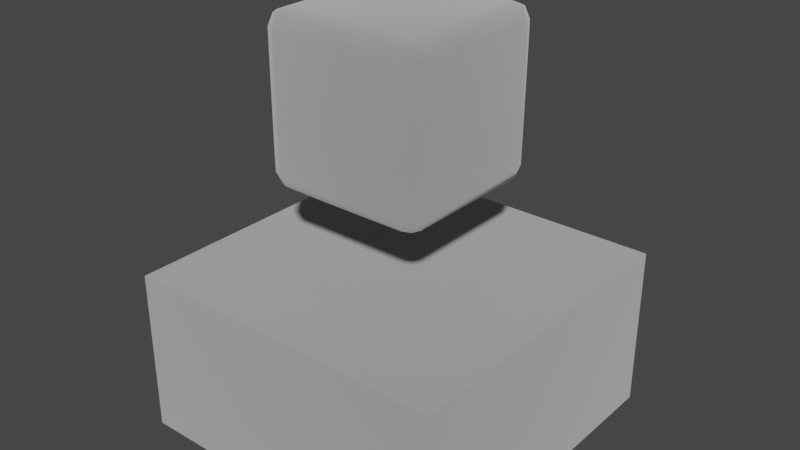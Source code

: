 # Source: void_geyser.blend  (saved by Blender 3.4.6; exported with 4.5.12 LTS)
import bpy
from mathutils import Matrix  # noqa: F401  (used for matrix-valued properties, if any)

bpy.ops.wm.read_factory_settings(use_empty=True)
scene = bpy.context.scene
scene.name = 'Scene'

# ---- collections
col_collection = bpy.data.collections.new('Collection'); scene.collection.children.link(col_collection)

# ---- materials (node trees are filled in below, after node groups)
mat_dummymtl_rsrc_world_dynamic_whitespace_void_geyser_meshnodes__v = bpy.data.materials.new('dummymtl-rsrc.world.dynamic.whitespace.void_geyser-MeshNodes["v')
mat_dummymtl_rsrc_world_dynamic_whitespace_void_geyser_meshnodes__v.use_backface_culling = True
mat_dummymtl_rsrc_world_dynamic_whitespace_void_geyser_meshnodes__v.use_transparent_shadow = False
mat_dummymtl_rsrc_world_dynamic_whitespace_void_geyser_meshnodes__i = bpy.data.materials.new('dummymtl-rsrc.world.dynamic.whitespace.void_geyser-MeshNodes["i')
mat_dummymtl_rsrc_world_dynamic_whitespace_void_geyser_meshnodes__i.use_backface_culling = True
mat_dummymtl_rsrc_world_dynamic_whitespace_void_geyser_meshnodes__i.use_transparent_shadow = False
mat_dummymtl_rsrc_world_dynamic_whitespace_void_geyser_meshnodes__n = bpy.data.materials.new('dummymtl-rsrc.world.dynamic.whitespace.void_geyser-MeshNodes["n')
mat_dummymtl_rsrc_world_dynamic_whitespace_void_geyser_meshnodes__n.use_backface_culling = True
mat_dummymtl_rsrc_world_dynamic_whitespace_void_geyser_meshnodes__n.use_transparent_shadow = False
mat_dummymtl_rsrc_world_dynamic_whitespace_void_geyser_meshnodes__o = bpy.data.materials.new('dummymtl-rsrc.world.dynamic.whitespace.void_geyser-MeshNodes["o')
mat_dummymtl_rsrc_world_dynamic_whitespace_void_geyser_meshnodes__o.use_backface_culling = True
mat_dummymtl_rsrc_world_dynamic_whitespace_void_geyser_meshnodes__o.use_transparent_shadow = False

# ---- material node trees
mat_dummymtl_rsrc_world_dynamic_whitespace_void_geyser_meshnodes__v.use_nodes = True; mat_dummymtl_rsrc_world_dynamic_whitespace_void_geyser_meshnodes__v.node_tree.nodes.clear()
_N = mat_dummymtl_rsrc_world_dynamic_whitespace_void_geyser_meshnodes__v.node_tree.nodes; _L = mat_dummymtl_rsrc_world_dynamic_whitespace_void_geyser_meshnodes__v.node_tree.links
n0 = _N.new('ShaderNodeBsdfPrincipled'); n0.name = 'Principled BSDF'; n0.location = (10, 300)
n0.distribution = 'GGX'
n0.subsurface_method = 'RANDOM_WALK_SKIN'
n0.inputs[0].default_value = (1.0, 1.0, 1.0, 1.0)
n0.inputs[1].default_value = 1.0
n0.inputs[2].default_value = 1.0
n0.inputs[27].default_value = (0.0, 0.0, 0.0, 1.0)
n0.inputs[28].default_value = 1.0
n1 = _N.new('ShaderNodeOutputMaterial'); n1.name = 'Material Output'; n1.location = (320, 270)
_L.new(n0.outputs[0], n1.inputs[0])
n1.is_active_output = True
mat_dummymtl_rsrc_world_dynamic_whitespace_void_geyser_meshnodes__i.use_nodes = True; mat_dummymtl_rsrc_world_dynamic_whitespace_void_geyser_meshnodes__i.node_tree.nodes.clear()
_N = mat_dummymtl_rsrc_world_dynamic_whitespace_void_geyser_meshnodes__i.node_tree.nodes; _L = mat_dummymtl_rsrc_world_dynamic_whitespace_void_geyser_meshnodes__i.node_tree.links
n0 = _N.new('ShaderNodeBsdfPrincipled'); n0.name = 'Principled BSDF'; n0.location = (10, 300)
n0.distribution = 'GGX'
n0.subsurface_method = 'RANDOM_WALK_SKIN'
n0.inputs[0].default_value = (1.0, 1.0, 1.0, 1.0)
n0.inputs[1].default_value = 1.0
n0.inputs[2].default_value = 1.0
n0.inputs[27].default_value = (0.0, 0.0, 0.0, 1.0)
n0.inputs[28].default_value = 1.0
n1 = _N.new('ShaderNodeOutputMaterial'); n1.name = 'Material Output'; n1.location = (320, 270)
_L.new(n0.outputs[0], n1.inputs[0])
n1.is_active_output = True
mat_dummymtl_rsrc_world_dynamic_whitespace_void_geyser_meshnodes__n.use_nodes = True; mat_dummymtl_rsrc_world_dynamic_whitespace_void_geyser_meshnodes__n.node_tree.nodes.clear()
_N = mat_dummymtl_rsrc_world_dynamic_whitespace_void_geyser_meshnodes__n.node_tree.nodes; _L = mat_dummymtl_rsrc_world_dynamic_whitespace_void_geyser_meshnodes__n.node_tree.links
n0 = _N.new('ShaderNodeBsdfPrincipled'); n0.name = 'Principled BSDF'; n0.location = (10, 300)
n0.distribution = 'GGX'
n0.subsurface_method = 'RANDOM_WALK_SKIN'
n0.inputs[0].default_value = (1.0, 1.0, 1.0, 1.0)
n0.inputs[1].default_value = 1.0
n0.inputs[2].default_value = 1.0
n0.inputs[27].default_value = (0.0, 0.0, 0.0, 1.0)
n0.inputs[28].default_value = 1.0
n1 = _N.new('ShaderNodeOutputMaterial'); n1.name = 'Material Output'; n1.location = (320, 270)
_L.new(n0.outputs[0], n1.inputs[0])
n1.is_active_output = True
mat_dummymtl_rsrc_world_dynamic_whitespace_void_geyser_meshnodes__o.use_nodes = True; mat_dummymtl_rsrc_world_dynamic_whitespace_void_geyser_meshnodes__o.node_tree.nodes.clear()
_N = mat_dummymtl_rsrc_world_dynamic_whitespace_void_geyser_meshnodes__o.node_tree.nodes; _L = mat_dummymtl_rsrc_world_dynamic_whitespace_void_geyser_meshnodes__o.node_tree.links
n0 = _N.new('ShaderNodeBsdfPrincipled'); n0.name = 'Principled BSDF'; n0.location = (10, 300)
n0.distribution = 'GGX'
n0.subsurface_method = 'RANDOM_WALK_SKIN'
n0.inputs[0].default_value = (1.0, 1.0, 1.0, 1.0)
n0.inputs[1].default_value = 1.0
n0.inputs[2].default_value = 1.0
n0.inputs[27].default_value = (0.0, 0.0, 0.0, 1.0)
n0.inputs[28].default_value = 1.0
n1 = _N.new('ShaderNodeOutputMaterial'); n1.name = 'Material Output'; n1.location = (320, 270)
_L.new(n0.outputs[0], n1.inputs[0])
n1.is_active_output = True

# ---- world
world_world = bpy.data.worlds.new('World'); scene.world = world_world
world_world.use_nodes = True; world_world.node_tree.nodes.clear()
_N = world_world.node_tree.nodes; _L = world_world.node_tree.links
n0 = _N.new('ShaderNodeOutputWorld'); n0.name = 'World Output'; n0.location = (300, 300)
n1 = _N.new('ShaderNodeBackground'); n1.name = 'Background'; n1.location = (10, 300)
n1.inputs[0].default_value = (0.05088, 0.05088, 0.05088, 1.0)
_L.new(n1.outputs[0], n0.inputs[0])
n0.is_active_output = True
world_world.color = (0.05088, 0.05088, 0.05088)
world_world.use_sun_shadow = False
world_world.sun_shadow_jitter_overblur = 0.0

# ---- meshes
me_rsrc_world_dynamic_whitespace_void_geyser_meshnodes__void_geyse = bpy.data.meshes.new('rsrc.world.dynamic.whitespace.void_geyser-MeshNodes["void_geyse')
me_rsrc_world_dynamic_whitespace_void_geyser_meshnodes__void_geyse.from_pydata([(-0.35, -0.05, -0.299), (-0.335, -0.086, -0.299), (-0.35, -0.05, 1.744e-08), (-0.335, -0.05, -0.335), (-0.335, -0.086, 1.744e-08), (-0.35, -0.05, 0.299), (-0.3245, -0.08606, -0.3245), (-0.299, -0.05, -0.35), (-0.299, -0.101, -0.299), (-0.299, -0.086, -0.335), (0.0, -0.086, -0.335), (0.0, -0.05, -0.35), (0.0, -0.101, -0.299), (0.299, -0.086, -0.335), (0.299, -0.05, -0.35), (0.335, -0.05, -0.335), (0.3245, -0.08606, -0.3245), (0.35, -0.05, -0.299), (0.335, -0.086, -0.299), (0.299, -0.101, -0.299), (0.335, -0.086, 2.022e-08), (0.35, -0.05, 2.022e-08), (0.335, -0.086, 0.299), (0.35, -0.05, 0.299), (0.335, -0.05, 0.335), (0.3245, -0.08606, 0.3245), (0.299, -0.05, 0.35), (0.299, -0.101, 0.299), (0.299, -0.086, 0.335), (0.0, -0.086, 0.335), (0.0, -0.05, 0.35), (0.0, -0.101, 0.299), (-0.299, -0.086, 0.335), (-0.299, -0.05, 0.35), (-0.335, -0.05, 0.335), (-0.3245, -0.08606, 0.3245), (-0.335, -0.086, 0.299), (-0.299, -0.101, 0.299), (-0.299, -0.101, 1.744e-08), (0.0, -0.101, 1.689e-08), (0.299, -0.101, 2.022e-08)], [], [(0, 1, 2), (1, 0, 3), (4, 2, 1), (2, 4, 5), (1, 3, 6), (6, 3, 7), (8, 1, 6), (1, 8, 4), (6, 7, 9), (8, 6, 9), (9, 7, 10), (11, 10, 7), (10, 12, 9), (8, 9, 12), (10, 11, 13), (10, 13, 12), (14, 13, 11), (13, 14, 15), (13, 15, 16), (16, 15, 17), (16, 17, 18), (19, 13, 16), (19, 16, 18), (19, 12, 13), (18, 17, 20), (18, 20, 19), (21, 20, 17), (20, 21, 22), (23, 22, 21), (22, 23, 24), (22, 24, 25), (25, 24, 26), (27, 22, 25), (22, 27, 20), (25, 26, 28), (27, 25, 28), (28, 26, 29), (30, 29, 26), (29, 31, 28), (27, 28, 31), (29, 30, 32), (29, 32, 31), (33, 32, 30), (32, 33, 34), (32, 34, 35), (35, 34, 5), (35, 5, 36), (36, 5, 4), (37, 35, 36), (36, 4, 37), (37, 32, 35), (37, 31, 32), (38, 37, 4), (38, 4, 8), (38, 8, 39), (38, 39, 37), (12, 39, 8), (31, 37, 39), (12, 19, 39), (31, 39, 27), (40, 39, 19), (40, 19, 20), (40, 20, 27), (40, 27, 39)])
me_rsrc_world_dynamic_whitespace_void_geyser_meshnodes__void_geyse.polygons.foreach_set('use_smooth', [True] * 64)
_uv = me_rsrc_world_dynamic_whitespace_void_geyser_meshnodes__void_geyse.uv_layers.new(name='UVMap')
_uv.uv.foreach_set('vector', [0.0005057, 0.07328, 0.02191, 0.07332, 0.0005057, 0.5, 0.02191, 0.07332, 0.0005057, 0.07328, 0.02191, 0.02191, 0.02191, 0.5, 0.0005057, 0.5, 0.02191, 0.07332, 0.0005057, 0.5, 0.02191, 0.5, 0.0004995, 0.9267, 0.02191, 0.07332, 0.02191, 0.02191, 0.03693, 0.03693, 0.03693, 0.03693, 0.02191, 0.02191, 0.07328, 0.0004995, 0.07329, 0.07329, 0.02191, 0.07332, 0.03693, 0.03693, 0.02191, 0.07332, 0.07329, 0.07329, 0.02191, 0.5, 0.03693, 0.03693, 0.07328, 0.0004995, 0.07331, 0.02191, 0.07329, 0.07329, 0.03693, 0.03693, 0.07331, 0.02191, 0.07331, 0.02191, 0.07328, 0.0004995, 0.5, 0.02191, 0.5, 0.0005057, 0.5, 0.02191, 0.07328, 0.0004995, 0.5, 0.02191, 0.5, 0.07329, 0.07331, 0.02191, 0.07329, 0.07329, 0.07331, 0.02191, 0.5, 0.07329, 0.5, 0.02191, 0.5, 0.0005057, 0.9267, 0.02191, 0.5, 0.02191, 0.9267, 0.02191, 0.5, 0.07329, 0.9267, 0.0005057, 0.9267, 0.02191, 0.5, 0.0005057, 0.9267, 0.02191, 0.9267, 0.0005057, 0.9781, 0.02191, 0.9267, 0.02191, 0.9781, 0.02191, 0.9631, 0.03693, 0.9631, 0.03693, 0.9781, 0.02191, 0.9995, 0.07328, 0.9631, 0.03693, 0.9995, 0.07328, 0.9781, 0.07332, 0.9267, 0.07329, 0.9267, 0.02191, 0.9631, 0.03693, 0.9267, 0.07329, 0.9631, 0.03693, 0.9781, 0.07332, 0.9267, 0.07329, 0.5, 0.07329, 0.9267, 0.02191, 0.9781, 0.07332, 0.9995, 0.07328, 0.9781, 0.5, 0.9781, 0.07332, 0.9781, 0.5, 0.9267, 0.07329, 0.9995, 0.5, 0.9781, 0.5, 0.9995, 0.07328, 0.9781, 0.5, 0.9995, 0.5, 0.9781, 0.9267, 0.9995, 0.9267, 0.9781, 0.9267, 0.9995, 0.5, 0.9781, 0.9267, 0.9995, 0.9267, 0.9781, 0.9781, 0.9781, 0.9267, 0.9781, 0.9781, 0.9631, 0.9631, 0.9631, 0.9631, 0.9781, 0.9781, 0.9267, 0.9995, 0.9267, 0.9267, 0.9781, 0.9267, 0.9631, 0.9631, 0.9781, 0.9267, 0.9267, 0.9267, 0.9781, 0.5, 0.9631, 0.9631, 0.9267, 0.9995, 0.9267, 0.9781, 0.9267, 0.9267, 0.9631, 0.9631, 0.9267, 0.9781, 0.9267, 0.9781, 0.9267, 0.9995, 0.5, 0.9781, 0.5, 0.9995, 0.5, 0.9781, 0.9267, 0.9995, 0.5, 0.9781, 0.5, 0.9267, 0.9267, 0.9781, 0.9267, 0.9267, 0.9267, 0.9781, 0.5, 0.9267, 0.5, 0.9781, 0.5, 0.9995, 0.07332, 0.9781, 0.5, 0.9781, 0.07332, 0.9781, 0.5, 0.9267, 0.07328, 0.9995, 0.07332, 0.9781, 0.5, 0.9995, 0.07332, 0.9781, 0.07328, 0.9995, 0.02191, 0.9781, 0.07332, 0.9781, 0.02191, 0.9781, 0.03693, 0.9631, 0.03693, 0.9631, 0.02191, 0.9781, 0.0004995, 0.9267, 0.03693, 0.9631, 0.0004995, 0.9267, 0.02191, 0.9267, 0.02191, 0.9267, 0.0004995, 0.9267, 0.02191, 0.5, 0.07329, 0.9267, 0.03693, 0.9631, 0.02191, 0.9267, 0.02191, 0.9267, 0.02191, 0.5, 0.07329, 0.9267, 0.07329, 0.9267, 0.07332, 0.9781, 0.03693, 0.9631, 0.07329, 0.9267, 0.5, 0.9267, 0.07332, 0.9781, 0.07329, 0.5, 0.07329, 0.9267, 0.02191, 0.5, 0.07329, 0.5, 0.02191, 0.5, 0.07329, 0.07329, 0.07329, 0.5, 0.07329, 0.07329, 0.5, 0.5, 0.07329, 0.5, 0.5, 0.5, 0.07329, 0.9267, 0.5, 0.07329, 0.5, 0.5, 0.07329, 0.07329, 0.5, 0.9267, 0.07329, 0.9267, 0.5, 0.5, 0.5, 0.07329, 0.9267, 0.07329, 0.5, 0.5, 0.5, 0.9267, 0.5, 0.5, 0.9267, 0.9267, 0.9267, 0.5, 0.5, 0.5, 0.9267, 0.07329, 0.9267, 0.5, 0.9267, 0.07329, 0.9781, 0.5, 0.9267, 0.5, 0.9781, 0.5, 0.9267, 0.9267, 0.9267, 0.5, 0.9267, 0.9267, 0.5, 0.5])
me_rsrc_world_dynamic_whitespace_void_geyser_meshnodes__void_geyse.materials.append(mat_dummymtl_rsrc_world_dynamic_whitespace_void_geyser_meshnodes__v)
me_rsrc_world_dynamic_whitespace_void_geyser_meshnodes__void_geyse.update()
me_rsrc_world_dynamic_whitespace_void_geyser_meshnodes__void_geyse.normals_split_custom_set([tuple(v) for v in zip(*[iter([-0.909, -0.3789, -0.1735, -0.7197, -0.6791, -0.1443, -0.9231, -0.3846, -5.944e-06, -0.7197, -0.6791, -0.1443, -0.909, -0.3789, -0.1735, -0.6539, -0.3823, -0.6529, -0.7071, -0.7071, -2.928e-06, -0.9231, -0.3846, -5.944e-06, -0.7197, -0.6791, -0.1443, -0.9231, -0.3846, -5.944e-06, -0.7071, -0.7071, -2.928e-06, -0.9094, -0.3782, 0.1729, -0.7197, -0.6791, -0.1443, -0.6539, -0.3823, -0.6529, -0.5299, -0.6629, -0.5289, -0.5299, -0.6629, -0.5289, -0.6539, -0.3823, -0.6529, -0.1729, -0.3782, -0.9094, -0.1663, -0.9719, -0.1663, -0.7197, -0.6791, -0.1443, -0.5299, -0.6629, -0.5289, -0.7197, -0.6791, -0.1443, -0.1663, -0.9719, -0.1663, -0.7071, -0.7071, -2.928e-06, -0.5299, -0.6629, -0.5289, -0.1729, -0.3782, -0.9094, -0.1435, -0.6796, -0.7194, -0.1663, -0.9719, -0.1663, -0.5299, -0.6629, -0.5289, -0.1435, -0.6796, -0.7194, -0.1435, -0.6796, -0.7194, -0.1729, -0.3782, -0.9094, 2.971e-06, -0.7071, -0.7071, 6.003e-06, -0.3846, -0.9231, 2.971e-06, -0.7071, -0.7071, -0.1729, -0.3782, -0.9094, 2.971e-06, -0.7071, -0.7071, 0.0, -0.9806, -0.1961, -0.1435, -0.6796, -0.7194, -0.1663, -0.9719, -0.1663, -0.1435, -0.6796, -0.7194, 0.0, -0.9806, -0.1961, 2.971e-06, -0.7071, -0.7071, 6.003e-06, -0.3846, -0.9231, 0.1443, -0.6791, -0.7197, 2.971e-06, -0.7071, -0.7071, 0.1443, -0.6791, -0.7197, 0.0, -0.9806, -0.1961, 0.1735, -0.3789, -0.909, 0.1443, -0.6791, -0.7197, 6.003e-06, -0.3846, -0.9231, 0.1443, -0.6791, -0.7197, 0.1735, -0.3789, -0.909, 0.6529, -0.3823, -0.6539, 0.1443, -0.6791, -0.7197, 0.6529, -0.3823, -0.6539, 0.5289, -0.6629, -0.5299, 0.5289, -0.6629, -0.5299, 0.6529, -0.3823, -0.6539, 0.9094, -0.3782, -0.1729, 0.5289, -0.6629, -0.5299, 0.9094, -0.3782, -0.1729, 0.7194, -0.6796, -0.1435, 0.1663, -0.9719, -0.1663, 0.1443, -0.6791, -0.7197, 0.5289, -0.6629, -0.5299, 0.1663, -0.9719, -0.1663, 0.5289, -0.6629, -0.5299, 0.7194, -0.6796, -0.1435, 0.1663, -0.9719, -0.1663, 0.0, -0.9806, -0.1961, 0.1443, -0.6791, -0.7197, 0.7194, -0.6796, -0.1435, 0.9094, -0.3782, -0.1729, 0.7071, -0.7071, 3.892e-06, 0.7194, -0.6796, -0.1435, 0.7071, -0.7071, 3.892e-06, 0.1663, -0.9719, -0.1663, 0.9231, -0.3846, 7.8e-06, 0.7071, -0.7071, 3.892e-06, 0.9094, -0.3782, -0.1729, 0.7071, -0.7071, 3.892e-06, 0.9231, -0.3846, 7.8e-06, 0.7197, -0.6791, 0.1443, 0.909, -0.3789, 0.1735, 0.7197, -0.6791, 0.1443, 0.9231, -0.3846, 7.8e-06, 0.7197, -0.6791, 0.1443, 0.909, -0.3789, 0.1735, 0.6539, -0.3823, 0.6529, 0.7197, -0.6791, 0.1443, 0.6539, -0.3823, 0.6529, 0.5299, -0.6629, 0.5289, 0.5299, -0.6629, 0.5289, 0.6539, -0.3823, 0.6529, 0.1729, -0.3782, 0.9094, 0.1663, -0.9719, 0.1663, 0.7197, -0.6791, 0.1443, 0.5299, -0.6629, 0.5289, 0.7197, -0.6791, 0.1443, 0.1663, -0.9719, 0.1663, 0.7071, -0.7071, 3.892e-06, 0.5299, -0.6629, 0.5289, 0.1729, -0.3782, 0.9094, 0.1435, -0.6796, 0.7194, 0.1663, -0.9719, 0.1663, 0.5299, -0.6629, 0.5289, 0.1435, -0.6796, 0.7194, 0.1435, -0.6796, 0.7194, 0.1729, -0.3782, 0.9094, -3.764e-06, -0.7071, 0.7071, -7.587e-06, -0.3846, 0.9231, -3.764e-06, -0.7071, 0.7071, 0.1729, -0.3782, 0.9094, -3.764e-06, -0.7071, 0.7071, 0.0, -0.9806, 0.1961, 0.1435, -0.6796, 0.7194, 0.1663, -0.9719, 0.1663, 0.1435, -0.6796, 0.7194, 0.0, -0.9806, 0.1961, -3.764e-06, -0.7071, 0.7071, -7.587e-06, -0.3846, 0.9231, -0.1443, -0.6791, 0.7197, -3.764e-06, -0.7071, 0.7071, -0.1443, -0.6791, 0.7197, 0.0, -0.9806, 0.1961, -0.1735, -0.3789, 0.909, -0.1443, -0.6791, 0.7197, -7.587e-06, -0.3846, 0.9231, -0.1443, -0.6791, 0.7197, -0.1735, -0.3789, 0.909, -0.6529, -0.3823, 0.6539, -0.1443, -0.6791, 0.7197, -0.6529, -0.3823, 0.6539, -0.5289, -0.6629, 0.5299, -0.5289, -0.6629, 0.5299, -0.6529, -0.3823, 0.6539, -0.9094, -0.3782, 0.1729, -0.5289, -0.6629, 0.5299, -0.9094, -0.3782, 0.1729, -0.7194, -0.6796, 0.1435, -0.7194, -0.6796, 0.1435, -0.9094, -0.3782, 0.1729, -0.7071, -0.7071, -2.928e-06, -0.1663, -0.9719, 0.1663, -0.5289, -0.6629, 0.5299, -0.7194, -0.6796, 0.1435, -0.7194, -0.6796, 0.1435, -0.7071, -0.7071, -2.928e-06, -0.1663, -0.9719, 0.1663, -0.1663, -0.9719, 0.1663, -0.1443, -0.6791, 0.7197, -0.5289, -0.6629, 0.5299, -0.1663, -0.9719, 0.1663, 0.0, -0.9806, 0.1961, -0.1443, -0.6791, 0.7197, -0.1961, -0.9806, 0.0, -0.1663, -0.9719, 0.1663, -0.7071, -0.7071, -2.928e-06, -0.1961, -0.9806, 0.0, -0.7071, -0.7071, -2.928e-06, -0.1663, -0.9719, -0.1663, -0.1961, -0.9806, 0.0, -0.1663, -0.9719, -0.1663, 0.0, -1.0, 0.0, -0.1961, -0.9806, 0.0, 0.0, -1.0, 0.0, -0.1663, -0.9719, 0.1663, 0.0, -0.9806, -0.1961, 0.0, -1.0, 0.0, -0.1663, -0.9719, -0.1663, 0.0, -0.9806, 0.1961, -0.1663, -0.9719, 0.1663, 0.0, -1.0, 0.0, 0.0, -0.9806, -0.1961, 0.1663, -0.9719, -0.1663, 0.0, -1.0, 0.0, 0.0, -0.9806, 0.1961, 0.0, -1.0, 0.0, 0.1663, -0.9719, 0.1663, 0.1961, -0.9806, 0.0, 0.0, -1.0, 0.0, 0.1663, -0.9719, -0.1663, 0.1961, -0.9806, 0.0, 0.1663, -0.9719, -0.1663, 0.7071, -0.7071, 3.892e-06, 0.1961, -0.9806, 0.0, 0.7071, -0.7071, 3.892e-06, 0.1663, -0.9719, 0.1663, 0.1961, -0.9806, 0.0, 0.1663, -0.9719, 0.1663, 0.0, -1.0, 0.0])] * 3)])
me_rsrc_world_dynamic_whitespace_void_geyser_meshnodes__innercube = bpy.data.meshes.new('rsrc.world.dynamic.whitespace.void_geyser-MeshNodes["innerCube"')
me_rsrc_world_dynamic_whitespace_void_geyser_meshnodes__innercube.from_pydata([(-0.09951, 0.125, 0.09951), (0.09951, 0.125, -0.09951), (-0.1175, 0.1175, 0.0995), (0.09951, 0.125, 0.09951), (0.1175, 0.1175, -0.0995), (-0.0995, 0.1175, 0.1175), (-0.1123, 0.1175, 0.1123), (-0.09952, 0.0995, 0.125), (0.0995, 0.1175, 0.1175), (-0.1175, 0.0995, 0.1175), (-0.09951, -0.0995, 0.125), (-0.1175, -0.0995, 0.1175), (-0.125, 0.0995, 0.09952), (-0.125, -0.0995, 0.09951), (-0.0995, -0.1175, 0.1175), (-0.1123, -0.1175, 0.1123), (-0.09951, -0.125, 0.09951), (-0.1175, -0.1175, 0.0995), (-0.09951, -0.125, -0.09951), (-0.1175, -0.1175, -0.0995), (-0.1123, -0.1175, -0.1123), (-0.1175, -0.0995, -0.1175), (-0.0995, -0.1175, -0.1175), (-0.09951, -0.0995, -0.125), (0.0995, -0.1175, -0.1175), (0.09951, -0.0995, -0.125), (0.1175, -0.0995, -0.1175), (0.09952, 0.0995, -0.125), (0.1175, 0.0995, -0.1175), (0.125, 0.0995, -0.09952), (0.1123, 0.1175, -0.1123), (0.0995, 0.1175, -0.1175), (-0.09951, 0.125, -0.09951), (-0.0995, 0.1175, -0.1175), (-0.1123, 0.1175, -0.1123), (-0.1175, 0.1175, -0.0995), (-0.125, 0.0995, -0.09952), (-0.125, -0.0995, -0.09951), (-0.1175, 0.0995, -0.1175), (-0.09952, 0.0995, -0.125), (0.09951, -0.0995, 0.125), (0.09952, 0.0995, 0.125), (0.0995, -0.1175, 0.1175), (0.1175, 0.0995, 0.1175), (0.09951, -0.125, 0.09951), (0.09951, -0.125, -0.09951), (0.1123, -0.1175, -0.1123), (0.1175, -0.1175, -0.0995), (0.125, -0.0995, -0.09951), (0.1175, -0.1175, 0.0995), (0.125, 0.0995, 0.09952), (0.1175, 0.1175, 0.0995), (0.1123, 0.1175, 0.1123), (0.125, -0.0995, 0.09951), (0.1175, -0.0995, 0.1175), (0.1123, -0.1175, 0.1123)], [], [(0, 1, 32), (0, 32, 2), (3, 1, 0), (1, 3, 4), (0, 5, 3), (0, 6, 5), (0, 2, 6), (6, 7, 5), (8, 3, 5), (5, 7, 8), (6, 9, 7), (2, 9, 6), (7, 9, 10), (11, 10, 9), (9, 12, 11), (2, 12, 9), (13, 11, 12), (14, 10, 11), (15, 11, 13), (14, 11, 15), (16, 14, 15), (16, 15, 17), (15, 13, 17), (16, 17, 18), (17, 13, 19), (19, 18, 17), (18, 19, 20), (19, 21, 20), (18, 20, 22), (20, 23, 22), (20, 21, 23), (22, 23, 24), (22, 24, 18), (25, 24, 23), (24, 25, 26), (25, 23, 27), (26, 25, 28), (27, 28, 25), (28, 29, 26), (30, 28, 27), (4, 29, 28), (4, 28, 30), (1, 4, 30), (1, 30, 31), (30, 27, 31), (1, 31, 32), (33, 32, 31), (31, 27, 33), (32, 33, 34), (32, 34, 35), (35, 2, 32), (35, 36, 2), (34, 36, 35), (12, 2, 36), (12, 36, 13), (37, 13, 36), (37, 19, 13), (19, 37, 21), (36, 38, 37), (21, 37, 38), (34, 38, 36), (33, 38, 34), (38, 39, 21), (33, 39, 38), (23, 21, 39), (39, 27, 23), (39, 33, 27), (10, 40, 7), (10, 14, 40), (41, 7, 40), (41, 8, 7), (42, 40, 14), (8, 41, 43), (42, 14, 44), (16, 44, 14), (44, 16, 18), (45, 44, 18), (45, 18, 24), (45, 24, 46), (24, 26, 46), (45, 46, 47), (45, 47, 44), (46, 26, 48), (46, 48, 47), (48, 26, 29), (47, 48, 49), (49, 44, 47), (29, 50, 48), (29, 4, 50), (51, 50, 4), (51, 4, 3), (3, 52, 51), (52, 50, 51), (3, 8, 52), (8, 43, 52), (52, 43, 50), (50, 43, 53), (53, 48, 50), (53, 49, 48), (54, 53, 43), (49, 53, 54), (43, 41, 54), (40, 54, 41), (55, 54, 40), (55, 40, 42), (44, 55, 42), (49, 54, 55), (44, 49, 55)])
me_rsrc_world_dynamic_whitespace_void_geyser_meshnodes__innercube.polygons.foreach_set('use_smooth', [True] * 108)
_uv = me_rsrc_world_dynamic_whitespace_void_geyser_meshnodes__innercube.uv_layers.new(name='UVMap')
_uv.uv.foreach_set('vector', [0.2415, 0.2415, -0.2415, 0.7585, -0.2415, 0.2415, 0.2415, 0.2415, -0.2415, 0.2415, 0.2714, 0.23, 0.2415, 0.7585, -0.2415, 0.7585, 0.2415, 0.2415, -0.2415, 0.7585, 0.2415, 0.7585, 0.7286, 0.77, 0.2415, 0.2415, 0.23, 0.2714, 0.2415, 0.7585, 0.2415, 0.2415, 0.2515, 0.2515, 0.23, 0.2714, 0.2415, 0.2415, 0.2714, 0.23, 0.2515, 0.2515, 0.2515, 0.2515, 0.2351, 0.2891, 0.23, 0.2714, 0.23, 0.7286, 0.2415, 0.7585, 0.23, 0.2714, 0.23, 0.2714, 0.2351, 0.2891, 0.23, 0.7286, 0.2515, 0.2515, 0.2625, 0.2625, 0.2351, 0.2891, 0.2714, 0.23, 0.2625, 0.2625, 0.2515, 0.2515, 0.2351, 0.2891, 0.2625, 0.2625, 0.3738, 0.3995, 0.3839, 0.3839, 0.3738, 0.3995, 0.2625, 0.2625, 0.2625, 0.2625, 0.2891, 0.2351, 0.3839, 0.3839, 0.2714, 0.23, 0.2891, 0.2351, 0.2625, 0.2625, 0.3995, 0.3738, 0.3839, 0.3839, 0.2891, 0.2351, 0.3884, 0.4055, 0.3738, 0.3995, 0.3839, 0.3839, 0.3949, 0.3949, 0.3839, 0.3839, 0.3995, 0.3738, 0.3884, 0.4055, 0.3839, 0.3839, 0.3949, 0.3949, 0.405, 0.405, 0.3884, 0.4055, 0.3949, 0.3949, 0.405, 0.405, 0.3949, 0.3949, 0.4055, 0.3884, 0.3949, 0.3949, 0.3995, 0.3738, 0.4055, 0.3884, 0.405, 0.405, 0.4055, 0.3884, 0.595, 0.405, 0.4055, 0.3884, 0.3995, 0.3738, 0.5945, 0.3884, 0.5945, 0.3884, 0.595, 0.405, 0.4055, 0.3884, 0.595, 0.405, 0.5945, 0.3884, 0.6051, 0.3949, 0.5945, 0.3884, 0.6161, 0.3839, 0.6051, 0.3949, 0.595, 0.405, 0.6051, 0.3949, 0.6116, 0.4055, 0.6051, 0.3949, 0.6262, 0.3995, 0.6116, 0.4055, 0.6051, 0.3949, 0.6161, 0.3839, 0.6262, 0.3995, 0.6116, 0.4055, 0.6262, 0.3995, 0.6116, 0.5945, 0.6116, 0.4055, 0.6116, 0.5945, 0.595, 0.405, 0.6262, 0.6005, 0.6116, 0.5945, 0.6262, 0.3995, 0.6116, 0.5945, 0.6262, 0.6005, 0.6161, 0.6161, 0.6262, 0.6005, 0.6262, 0.3995, 0.7649, 0.7109, 0.6161, 0.6161, 0.6262, 0.6005, 0.7375, 0.7375, 0.7649, 0.7109, 0.7375, 0.7375, 0.6262, 0.6005, 0.7375, 0.7375, 0.7109, 0.7649, 0.6161, 0.6161, 0.7485, 0.7485, 0.7375, 0.7375, 0.7649, 0.7109, 0.7286, 0.77, 0.7109, 0.7649, 0.7375, 0.7375, 0.7286, 0.77, 0.7375, 0.7375, 0.7485, 0.7485, 0.7585, 0.7585, 0.7286, 0.77, 0.7485, 0.7485, 0.7585, 0.7585, 0.7485, 0.7485, 0.77, 0.7286, 0.7485, 0.7485, 0.7649, 0.7109, 0.77, 0.7286, 0.7585, 0.7585, 0.77, 0.7286, 0.7585, 0.2415, 0.77, 0.2714, 0.7585, 0.2415, 0.77, 0.7286, 0.77, 0.7286, 0.7649, 0.7109, 0.77, 0.2714, 0.7585, 0.2415, 0.77, 0.2714, 0.7485, 0.2515, 0.7585, 0.2415, 0.7485, 0.2515, 0.7286, 0.23, 0.7286, 0.23, 0.2714, 0.23, 0.7585, 0.2415, 0.7286, 0.23, 0.7109, 0.2351, 0.2714, 0.23, 0.7485, 0.2515, 0.7109, 0.2351, 0.7286, 0.23, 0.2891, 0.2351, 0.2714, 0.23, 0.7109, 0.2351, 0.2891, 0.2351, 0.7109, 0.2351, 0.3995, 0.3738, 0.6005, 0.3738, 0.3995, 0.3738, 0.7109, 0.2351, 0.6005, 0.3738, 0.5945, 0.3884, 0.3995, 0.3738, 0.5945, 0.3884, 0.6005, 0.3738, 0.6161, 0.3839, 0.7109, 0.2351, 0.7375, 0.2625, 0.6005, 0.3738, 0.6161, 0.3839, 0.6005, 0.3738, 0.7375, 0.2625, 0.7485, 0.2515, 0.7375, 0.2625, 0.7109, 0.2351, 0.77, 0.2714, 0.7375, 0.2625, 0.7485, 0.2515, 0.7375, 0.2625, 0.7649, 0.2891, 0.6161, 0.3839, 0.77, 0.2714, 0.7649, 0.2891, 0.7375, 0.2625, 0.6262, 0.3995, 0.6161, 0.3839, 0.7649, 0.2891, 0.7649, 0.2891, 0.7649, 0.7109, 0.6262, 0.3995, 0.7649, 0.2891, 0.77, 0.2714, 0.7649, 0.7109, 0.3738, 0.3995, 0.3738, 0.6005, 0.2351, 0.2891, 0.3738, 0.3995, 0.3884, 0.4055, 0.3738, 0.6005, 0.2351, 0.7109, 0.2351, 0.2891, 0.3738, 0.6005, 0.2351, 0.7109, 0.23, 0.7286, 0.2351, 0.2891, 0.3884, 0.5945, 0.3738, 0.6005, 0.3884, 0.4055, 0.23, 0.7286, 0.2351, 0.7109, 0.2625, 0.7375, 0.3884, 0.5945, 0.3884, 0.4055, 0.405, 0.595, 0.405, 0.405, 0.405, 0.595, 0.3884, 0.4055, 0.405, 0.595, 0.405, 0.405, 0.595, 0.405, 0.595, 0.595, 0.405, 0.595, 0.595, 0.405, 0.595, 0.595, 0.595, 0.405, 0.6116, 0.5945, 0.595, 0.595, 0.6116, 0.5945, 0.6051, 0.6051, 0.6116, 0.5945, 0.6161, 0.6161, 0.6051, 0.6051, 0.595, 0.595, 0.6051, 0.6051, 0.5945, 0.6116, 0.595, 0.595, 0.5945, 0.6116, 0.405, 0.595, 0.6051, 0.6051, 0.6161, 0.6161, 0.6005, 0.6262, 0.6051, 0.6051, 0.6005, 0.6262, 0.5945, 0.6116, 0.6005, 0.6262, 0.6161, 0.6161, 0.7109, 0.7649, 0.5945, 0.6116, 0.6005, 0.6262, 0.4055, 0.6116, 0.4055, 0.6116, 0.405, 0.595, 0.5945, 0.6116, 0.7109, 0.7649, 0.2891, 0.7649, 0.6005, 0.6262, 0.7109, 0.7649, 0.7286, 0.77, 0.2891, 0.7649, 0.2714, 0.77, 0.2891, 0.7649, 0.7286, 0.77, 0.2714, 0.77, 0.7286, 0.77, 0.2415, 0.7585, 0.2415, 0.7585, 0.2515, 0.7485, 0.2714, 0.77, 0.2515, 0.7485, 0.2891, 0.7649, 0.2714, 0.77, 0.2415, 0.7585, 0.23, 0.7286, 0.2515, 0.7485, 0.23, 0.7286, 0.2625, 0.7375, 0.2515, 0.7485, 0.2515, 0.7485, 0.2625, 0.7375, 0.2891, 0.7649, 0.2891, 0.7649, 0.2625, 0.7375, 0.3995, 0.6262, 0.3995, 0.6262, 0.6005, 0.6262, 0.2891, 0.7649, 0.3995, 0.6262, 0.4055, 0.6116, 0.6005, 0.6262, 0.3839, 0.6161, 0.3995, 0.6262, 0.2625, 0.7375, 0.4055, 0.6116, 0.3995, 0.6262, 0.3839, 0.6161, 0.2625, 0.7375, 0.2351, 0.7109, 0.3839, 0.6161, 0.3738, 0.6005, 0.3839, 0.6161, 0.2351, 0.7109, 0.3949, 0.6051, 0.3839, 0.6161, 0.3738, 0.6005, 0.3949, 0.6051, 0.3738, 0.6005, 0.3884, 0.5945, 0.405, 0.595, 0.3949, 0.6051, 0.3884, 0.5945, 0.4055, 0.6116, 0.3839, 0.6161, 0.3949, 0.6051, 0.405, 0.595, 0.4055, 0.6116, 0.3949, 0.6051])
me_rsrc_world_dynamic_whitespace_void_geyser_meshnodes__innercube.materials.append(mat_dummymtl_rsrc_world_dynamic_whitespace_void_geyser_meshnodes__i)
me_rsrc_world_dynamic_whitespace_void_geyser_meshnodes__innercube.update()
me_rsrc_world_dynamic_whitespace_void_geyser_meshnodes__innercube.normals_split_custom_set([tuple(v) for v in zip(*[iter([-0.1663, 0.9719, 0.1663, 0.1663, 0.9719, -0.1663, -0.1663, 0.9719, -0.1663, -0.1663, 0.9719, 0.1663, -0.1663, 0.9719, -0.1663, -0.7196, 0.6792, 0.1442, 0.1663, 0.9719, 0.1663, 0.1663, 0.9719, -0.1663, -0.1663, 0.9719, 0.1663, 0.1663, 0.9719, -0.1663, 0.1663, 0.9719, 0.1663, 0.7196, 0.6792, -0.1442, -0.1663, 0.9719, 0.1663, -0.1435, 0.6797, 0.7193, 0.1663, 0.9719, 0.1663, -0.1663, 0.9719, 0.1663, -0.5298, 0.6631, 0.5288, -0.1435, 0.6797, 0.7193, -0.1663, 0.9719, 0.1663, -0.7196, 0.6792, 0.1442, -0.5298, 0.6631, 0.5288, -0.5298, 0.6631, 0.5288, -0.1883, 0.1884, 0.9639, -0.1435, 0.6797, 0.7193, 0.1442, 0.6792, 0.7196, 0.1663, 0.9719, 0.1663, -0.1435, 0.6797, 0.7193, -0.1435, 0.6797, 0.7193, -0.1883, 0.1884, 0.9639, 0.1442, 0.6792, 0.7196, -0.5298, 0.6631, 0.5288, -0.695, 0.1865, 0.6944, -0.1883, 0.1884, 0.9639, -0.7196, 0.6792, 0.1442, -0.695, 0.1865, 0.6944, -0.5298, 0.6631, 0.5288, -0.1883, 0.1884, 0.9639, -0.695, 0.1865, 0.6944, -0.1886, -0.1887, 0.9638, -0.6944, -0.1864, 0.695, -0.1886, -0.1887, 0.9638, -0.695, 0.1865, 0.6944, -0.695, 0.1865, 0.6944, -0.9637, 0.1888, 0.1887, -0.6944, -0.1864, 0.695, -0.7196, 0.6792, 0.1442, -0.9637, 0.1888, 0.1887, -0.695, 0.1865, 0.6944, -0.9639, -0.1883, 0.1884, -0.6944, -0.1864, 0.695, -0.9637, 0.1888, 0.1887, -0.1443, -0.6791, 0.7197, -0.1886, -0.1887, 0.9638, -0.6944, -0.1864, 0.695, -0.5289, -0.6629, 0.5299, -0.6944, -0.1864, 0.695, -0.9639, -0.1883, 0.1884, -0.1443, -0.6791, 0.7197, -0.6944, -0.1864, 0.695, -0.5289, -0.6629, 0.5299, -0.1663, -0.9719, 0.1663, -0.1443, -0.6791, 0.7197, -0.5289, -0.6629, 0.5299, -0.1663, -0.9719, 0.1663, -0.5289, -0.6629, 0.5299, -0.7194, -0.6796, 0.1435, -0.5289, -0.6629, 0.5299, -0.9639, -0.1883, 0.1884, -0.7194, -0.6796, 0.1435, -0.1663, -0.9719, 0.1663, -0.7194, -0.6796, 0.1435, -0.1663, -0.9719, -0.1663, -0.7194, -0.6796, 0.1435, -0.9639, -0.1883, 0.1884, -0.7197, -0.6791, -0.1443, -0.7197, -0.6791, -0.1443, -0.1663, -0.9719, -0.1663, -0.7194, -0.6796, 0.1435, -0.1663, -0.9719, -0.1663, -0.7197, -0.6791, -0.1443, -0.5299, -0.6629, -0.5289, -0.7197, -0.6791, -0.1443, -0.695, -0.1864, -0.6944, -0.5299, -0.6629, -0.5289, -0.1663, -0.9719, -0.1663, -0.5299, -0.6629, -0.5289, -0.1435, -0.6796, -0.7194, -0.5299, -0.6629, -0.5289, -0.1884, -0.1883, -0.9639, -0.1435, -0.6796, -0.7194, -0.5299, -0.6629, -0.5289, -0.695, -0.1864, -0.6944, -0.1884, -0.1883, -0.9639, -0.1435, -0.6796, -0.7194, -0.1884, -0.1883, -0.9639, 0.1443, -0.6791, -0.7197, -0.1435, -0.6796, -0.7194, 0.1443, -0.6791, -0.7197, -0.1663, -0.9719, -0.1663, 0.1886, -0.1887, -0.9638, 0.1443, -0.6791, -0.7197, -0.1884, -0.1883, -0.9639, 0.1443, -0.6791, -0.7197, 0.1886, -0.1887, -0.9638, 0.6944, -0.1864, -0.695, 0.1886, -0.1887, -0.9638, -0.1884, -0.1883, -0.9639, 0.1883, 0.1884, -0.9639, 0.6944, -0.1864, -0.695, 0.1886, -0.1887, -0.9638, 0.695, 0.1865, -0.6944, 0.1883, 0.1884, -0.9639, 0.695, 0.1865, -0.6944, 0.1886, -0.1887, -0.9638, 0.695, 0.1865, -0.6944, 0.9637, 0.1888, -0.1887, 0.6944, -0.1864, -0.695, 0.5298, 0.663, -0.5288, 0.695, 0.1865, -0.6944, 0.1883, 0.1884, -0.9639, 0.7196, 0.6792, -0.1442, 0.9637, 0.1888, -0.1887, 0.695, 0.1865, -0.6944, 0.7196, 0.6792, -0.1442, 0.695, 0.1865, -0.6944, 0.5298, 0.663, -0.5288, 0.1663, 0.9719, -0.1663, 0.7196, 0.6792, -0.1442, 0.5298, 0.663, -0.5288, 0.1663, 0.9719, -0.1663, 0.5298, 0.663, -0.5288, 0.1435, 0.6797, -0.7193, 0.5298, 0.663, -0.5288, 0.1883, 0.1884, -0.9639, 0.1435, 0.6797, -0.7193, 0.1663, 0.9719, -0.1663, 0.1435, 0.6797, -0.7193, -0.1663, 0.9719, -0.1663, -0.1442, 0.6792, -0.7196, -0.1663, 0.9719, -0.1663, 0.1435, 0.6797, -0.7193, 0.1435, 0.6797, -0.7193, 0.1883, 0.1884, -0.9639, -0.1442, 0.6792, -0.7196, -0.1663, 0.9719, -0.1663, -0.1442, 0.6792, -0.7196, -0.5288, 0.6631, -0.5298, -0.1663, 0.9719, -0.1663, -0.5288, 0.6631, -0.5298, -0.7193, 0.6797, -0.1435, -0.7193, 0.6797, -0.1435, -0.7196, 0.6792, 0.1442, -0.1663, 0.9719, -0.1663, -0.7193, 0.6797, -0.1435, -0.9639, 0.1884, -0.1883, -0.7196, 0.6792, 0.1442, -0.5288, 0.6631, -0.5298, -0.9639, 0.1884, -0.1883, -0.7193, 0.6797, -0.1435, -0.9637, 0.1888, 0.1887, -0.7196, 0.6792, 0.1442, -0.9639, 0.1884, -0.1883, -0.9637, 0.1888, 0.1887, -0.9639, 0.1884, -0.1883, -0.9639, -0.1883, 0.1884, -0.9637, -0.1887, -0.1887, -0.9639, -0.1883, 0.1884, -0.9639, 0.1884, -0.1883, -0.9637, -0.1887, -0.1887, -0.7197, -0.6791, -0.1443, -0.9639, -0.1883, 0.1884, -0.7197, -0.6791, -0.1443, -0.9637, -0.1887, -0.1887, -0.695, -0.1864, -0.6944, -0.9639, 0.1884, -0.1883, -0.6944, 0.1865, -0.695, -0.9637, -0.1887, -0.1887, -0.695, -0.1864, -0.6944, -0.9637, -0.1887, -0.1887, -0.6944, 0.1865, -0.695, -0.5288, 0.6631, -0.5298, -0.6944, 0.1865, -0.695, -0.9639, 0.1884, -0.1883, -0.1442, 0.6792, -0.7196, -0.6944, 0.1865, -0.695, -0.5288, 0.6631, -0.5298, -0.6944, 0.1865, -0.695, -0.1887, 0.1888, -0.9637, -0.695, -0.1864, -0.6944, -0.1442, 0.6792, -0.7196, -0.1887, 0.1888, -0.9637, -0.6944, 0.1865, -0.695, -0.1884, -0.1883, -0.9639, -0.695, -0.1864, -0.6944, -0.1887, 0.1888, -0.9637, -0.1887, 0.1888, -0.9637, 0.1883, 0.1884, -0.9639, -0.1884, -0.1883, -0.9639, -0.1887, 0.1888, -0.9637, -0.1442, 0.6792, -0.7196, 0.1883, 0.1884, -0.9639, -0.1886, -0.1887, 0.9638, 0.1884, -0.1883, 0.9639, -0.1883, 0.1884, 0.9639, -0.1886, -0.1887, 0.9638, -0.1443, -0.6791, 0.7197, 0.1884, -0.1883, 0.9639, 0.1887, 0.1888, 0.9637, -0.1883, 0.1884, 0.9639, 0.1884, -0.1883, 0.9639, 0.1887, 0.1888, 0.9637, 0.1442, 0.6792, 0.7196, -0.1883, 0.1884, 0.9639, 0.1435, -0.6796, 0.7194, 0.1884, -0.1883, 0.9639, -0.1443, -0.6791, 0.7197, 0.1442, 0.6792, 0.7196, 0.1887, 0.1888, 0.9637, 0.6944, 0.1865, 0.695, 0.1435, -0.6796, 0.7194, -0.1443, -0.6791, 0.7197, 0.1663, -0.9719, 0.1663, -0.1663, -0.9719, 0.1663, 0.1663, -0.9719, 0.1663, -0.1443, -0.6791, 0.7197, 0.1663, -0.9719, 0.1663, -0.1663, -0.9719, 0.1663, -0.1663, -0.9719, -0.1663, 0.1663, -0.9719, -0.1663, 0.1663, -0.9719, 0.1663, -0.1663, -0.9719, -0.1663, 0.1663, -0.9719, -0.1663, -0.1663, -0.9719, -0.1663, 0.1443, -0.6791, -0.7197, 0.1663, -0.9719, -0.1663, 0.1443, -0.6791, -0.7197, 0.5289, -0.6629, -0.5299, 0.1443, -0.6791, -0.7197, 0.6944, -0.1864, -0.695, 0.5289, -0.6629, -0.5299, 0.1663, -0.9719, -0.1663, 0.5289, -0.6629, -0.5299, 0.7194, -0.6796, -0.1435, 0.1663, -0.9719, -0.1663, 0.7194, -0.6796, -0.1435, 0.1663, -0.9719, 0.1663, 0.5289, -0.6629, -0.5299, 0.6944, -0.1864, -0.695, 0.9639, -0.1883, -0.1884, 0.5289, -0.6629, -0.5299, 0.9639, -0.1883, -0.1884, 0.7194, -0.6796, -0.1435, 0.9639, -0.1883, -0.1884, 0.6944, -0.1864, -0.695, 0.9637, 0.1888, -0.1887, 0.7194, -0.6796, -0.1435, 0.9639, -0.1883, -0.1884, 0.7197, -0.6791, 0.1443, 0.7197, -0.6791, 0.1443, 0.1663, -0.9719, 0.1663, 0.7194, -0.6796, -0.1435, 0.9637, 0.1888, -0.1887, 0.9639, 0.1884, 0.1883, 0.9639, -0.1883, -0.1884, 0.9637, 0.1888, -0.1887, 0.7196, 0.6792, -0.1442, 0.9639, 0.1884, 0.1883, 0.7193, 0.6797, 0.1435, 0.9639, 0.1884, 0.1883, 0.7196, 0.6792, -0.1442, 0.7193, 0.6797, 0.1435, 0.7196, 0.6792, -0.1442, 0.1663, 0.9719, 0.1663, 0.1663, 0.9719, 0.1663, 0.5288, 0.6631, 0.5298, 0.7193, 0.6797, 0.1435, 0.5288, 0.6631, 0.5298, 0.9639, 0.1884, 0.1883, 0.7193, 0.6797, 0.1435, 0.1663, 0.9719, 0.1663, 0.1442, 0.6792, 0.7196, 0.5288, 0.6631, 0.5298, 0.1442, 0.6792, 0.7196, 0.6944, 0.1865, 0.695, 0.5288, 0.6631, 0.5298, 0.5288, 0.6631, 0.5298, 0.6944, 0.1865, 0.695, 0.9639, 0.1884, 0.1883, 0.9639, 0.1884, 0.1883, 0.6944, 0.1865, 0.695, 0.9638, -0.1887, 0.1886, 0.9638, -0.1887, 0.1886, 0.9639, -0.1883, -0.1884, 0.9639, 0.1884, 0.1883, 0.9638, -0.1887, 0.1886, 0.7197, -0.6791, 0.1443, 0.9639, -0.1883, -0.1884, 0.695, -0.1864, 0.6944, 0.9638, -0.1887, 0.1886, 0.6944, 0.1865, 0.695, 0.7197, -0.6791, 0.1443, 0.9638, -0.1887, 0.1886, 0.695, -0.1864, 0.6944, 0.6944, 0.1865, 0.695, 0.1887, 0.1888, 0.9637, 0.695, -0.1864, 0.6944, 0.1884, -0.1883, 0.9639, 0.695, -0.1864, 0.6944, 0.1887, 0.1888, 0.9637, 0.5299, -0.6629, 0.5289, 0.695, -0.1864, 0.6944, 0.1884, -0.1883, 0.9639, 0.5299, -0.6629, 0.5289, 0.1884, -0.1883, 0.9639, 0.1435, -0.6796, 0.7194, 0.1663, -0.9719, 0.1663, 0.5299, -0.6629, 0.5289, 0.1435, -0.6796, 0.7194, 0.7197, -0.6791, 0.1443, 0.695, -0.1864, 0.6944, 0.5299, -0.6629, 0.5289, 0.1663, -0.9719, 0.1663, 0.7197, -0.6791, 0.1443, 0.5299, -0.6629, 0.5289])] * 3)])
me_rsrc_world_dynamic_whitespace_void_geyser_meshnodes__nullbox = bpy.data.meshes.new('rsrc.world.dynamic.whitespace.void_geyser-MeshNodes["nullbox"]')
me_rsrc_world_dynamic_whitespace_void_geyser_meshnodes__nullbox.from_pydata([(-0.5, 0.0, 0.5), (0.5, 0.0, 0.5), (0.5, 0.0, -0.5), (0.5, -0.5, -0.5), (0.5, -0.5, 0.5), (-0.5, -0.5, 0.5), (-0.5, 0.0, -0.5), (-0.5, -0.5, -0.5)], [], [(6, 0, 1), (1, 2, 6), (7, 3, 4), (4, 5, 7), (6, 2, 3), (3, 7, 6), (2, 1, 4), (4, 3, 2), (1, 0, 5), (5, 4, 1), (0, 6, 7), (7, 5, 0)])
_uv = me_rsrc_world_dynamic_whitespace_void_geyser_meshnodes__nullbox.uv_layers.new(name='UVMap')
_uv.uv.foreach_set('vector', [1.0, 0.0, 1.0, 1.0, 0.0, 1.0, 0.0, 1.0, 0.0, 0.0, 1.0, 0.0, 0.0, 0.0, 1.0, 0.0, 1.0, 1.0, 1.0, 1.0, 0.0, 1.0, 0.0, 0.0, 0.0, 0.0, 1.0, 0.0, 1.0, 1.0, 1.0, 1.0, 0.0, 1.0, 0.0, 0.0, 0.0, 0.0, 1.0, 0.0, 1.0, 1.0, 1.0, 1.0, 0.0, 1.0, 0.0, 0.0, 0.0, 0.0, 1.0, 0.0, 1.0, 1.0, 1.0, 1.0, 0.0, 1.0, 0.0, 0.0, 0.0, 0.0, 1.0, 0.0, 1.0, 1.0, 1.0, 1.0, 0.0, 1.0, 0.0, 0.0])
me_rsrc_world_dynamic_whitespace_void_geyser_meshnodes__nullbox.materials.append(mat_dummymtl_rsrc_world_dynamic_whitespace_void_geyser_meshnodes__n)
me_rsrc_world_dynamic_whitespace_void_geyser_meshnodes__nullbox.update()
me_rsrc_world_dynamic_whitespace_void_geyser_meshnodes__nullbox.normals_split_custom_set([tuple(v) for v in zip(*[iter([0.0, 1.0, 0.0, 0.0, 1.0, 0.0, 0.0, 1.0, 0.0, 0.0, 1.0, 0.0, 0.0, 1.0, 0.0, 0.0, 1.0, 0.0, 0.0, -1.0, 0.0, 0.0, -1.0, 0.0, 0.0, -1.0, 0.0, 0.0, -1.0, 0.0, 0.0, -1.0, 0.0, 0.0, -1.0, 0.0, 0.0, 0.0, -1.0, 0.0, 0.0, -1.0, 0.0, 0.0, -1.0, 0.0, 0.0, -1.0, 0.0, 0.0, -1.0, 0.0, 0.0, -1.0, 1.0, 0.0, 0.0, 1.0, 0.0, 0.0, 1.0, 0.0, 0.0, 1.0, 0.0, 0.0, 1.0, 0.0, 0.0, 1.0, 0.0, 0.0, 0.0, 0.0, 1.0, 0.0, 0.0, 1.0, 0.0, 0.0, 1.0, 0.0, 0.0, 1.0, 0.0, 0.0, 1.0, 0.0, 0.0, 1.0, -1.0, 0.0, 0.0, -1.0, 0.0, 0.0, -1.0, 0.0, 0.0, -1.0, 0.0, 0.0, -1.0, 0.0, 0.0, -1.0, 0.0, 0.0])] * 3)])
me_rsrc_world_dynamic_whitespace_void_geyser_meshnodes__outercube = bpy.data.meshes.new('rsrc.world.dynamic.whitespace.void_geyser-MeshNodes["outerCube"')
me_rsrc_world_dynamic_whitespace_void_geyser_meshnodes__outercube.from_pydata([(-0.199, 0.25, 0.199), (-0.199, 0.25, -0.199), (-0.235, 0.235, 0.199), (0.199, 0.25, 0.199), (0.235, 0.235, -0.199), (-0.199, 0.235, 0.235), (-0.2245, 0.2351, 0.2245), (-0.199, 0.199, 0.25), (0.199, 0.235, 0.235), (-0.235, 0.199, 0.235), (-0.199, -0.199, 0.25), (-0.235, -0.199, 0.235), (-0.25, 0.199, 0.199), (-0.25, -0.199, 0.199), (-0.199, -0.235, 0.235), (-0.2245, -0.2351, 0.2245), (-0.199, -0.25, 0.199), (-0.235, -0.235, 0.199), (-0.199, -0.25, -0.199), (-0.235, -0.235, -0.199), (-0.2245, -0.2351, -0.2245), (-0.235, -0.199, -0.235), (-0.199, -0.235, -0.235), (-0.199, -0.199, -0.25), (0.199, -0.235, -0.235), (0.199, -0.199, -0.25), (0.235, -0.199, -0.235), (0.199, 0.199, -0.25), (0.235, 0.199, -0.235), (0.25, 0.199, -0.199), (0.2245, 0.2351, -0.2245), (0.199, 0.25, -0.199), (0.199, 0.235, -0.235), (-0.199, 0.235, -0.235), (-0.2245, 0.2351, -0.2245), (-0.235, 0.235, -0.199), (-0.25, 0.199, -0.199), (-0.25, -0.199, -0.199), (-0.235, 0.199, -0.235), (-0.199, 0.199, -0.25), (0.199, -0.199, 0.25), (0.199, 0.199, 0.25), (0.235, 0.199, 0.235), (0.2245, 0.2351, 0.2245), (0.235, 0.235, 0.199), (0.25, 0.199, 0.199), (0.25, -0.199, -0.199), (0.2245, -0.2351, -0.2245), (0.199, -0.25, -0.199), (0.235, -0.235, -0.199), (0.199, -0.25, 0.199), (0.199, -0.235, 0.235), (0.2245, -0.2351, 0.2245), (0.235, -0.199, 0.235), (0.235, -0.235, 0.199), (0.25, -0.199, 0.199)], [], [(31, 0, 1), (1, 0, 2), (31, 3, 0), (3, 31, 4), (5, 0, 3), (6, 0, 5), (2, 0, 6), (7, 6, 5), (3, 8, 5), (7, 5, 8), (9, 6, 7), (9, 2, 6), (9, 7, 10), (10, 11, 9), (12, 9, 11), (12, 2, 9), (11, 13, 12), (10, 14, 11), (11, 15, 13), (11, 14, 15), (14, 16, 15), (15, 16, 17), (13, 15, 17), (17, 16, 18), (13, 17, 19), (18, 19, 17), (19, 18, 20), (21, 19, 20), (20, 18, 22), (23, 20, 22), (21, 20, 23), (23, 22, 24), (24, 22, 18), (24, 25, 23), (25, 24, 26), (23, 25, 27), (25, 26, 28), (28, 27, 25), (29, 28, 26), (28, 30, 27), (29, 4, 28), (28, 4, 30), (4, 31, 30), (30, 31, 32), (27, 30, 32), (32, 31, 1), (1, 33, 32), (27, 32, 33), (33, 1, 34), (34, 1, 35), (2, 35, 1), (36, 35, 2), (36, 34, 35), (2, 12, 36), (36, 12, 13), (13, 37, 36), (19, 37, 13), (37, 19, 21), (38, 36, 37), (37, 21, 38), (38, 34, 36), (38, 33, 34), (39, 38, 21), (39, 33, 38), (21, 23, 39), (27, 39, 23), (33, 39, 27), (40, 10, 7), (14, 10, 40), (7, 41, 40), (8, 41, 7), (41, 8, 42), (42, 8, 43), (8, 3, 43), (43, 3, 44), (4, 44, 3), (45, 43, 44), (45, 44, 4), (42, 43, 45), (4, 29, 45), (45, 29, 46), (26, 46, 29), (26, 47, 46), (26, 24, 47), (24, 48, 47), (18, 48, 24), (47, 48, 49), (46, 47, 49), (50, 48, 18), (49, 48, 50), (16, 50, 18), (50, 16, 14), (14, 51, 50), (40, 51, 14), (40, 52, 51), (52, 50, 51), (53, 52, 40), (53, 40, 41), (41, 42, 53), (53, 54, 52), (54, 50, 52), (50, 54, 49), (46, 49, 54), (55, 54, 53), (55, 53, 42), (54, 55, 46), (42, 45, 55), (46, 55, 45)])
me_rsrc_world_dynamic_whitespace_void_geyser_meshnodes__outercube.polygons.foreach_set('use_smooth', [True] * 108)
_uv = me_rsrc_world_dynamic_whitespace_void_geyser_meshnodes__outercube.uv_layers.new(name='UVMap')
_uv.uv.foreach_set('vector', [-0.2415, 0.7585, 0.2415, 0.2415, -0.2415, 0.2415, -0.2415, 0.2415, 0.2415, 0.2415, 0.2714, 0.23, -0.2415, 0.7585, 0.2415, 0.7585, 0.2415, 0.2415, 0.2415, 0.7585, -0.2415, 0.7585, 0.7286, 0.77, 0.23, 0.2714, 0.2415, 0.2415, 0.2415, 0.7585, 0.2515, 0.2515, 0.2415, 0.2415, 0.23, 0.2714, 0.2714, 0.23, 0.2415, 0.2415, 0.2515, 0.2515, 0.2351, 0.2891, 0.2515, 0.2515, 0.23, 0.2714, 0.2415, 0.7585, 0.23, 0.7286, 0.23, 0.2714, 0.2351, 0.2891, 0.23, 0.2714, 0.23, 0.7286, 0.2625, 0.2625, 0.2515, 0.2515, 0.2351, 0.2891, 0.2625, 0.2625, 0.2714, 0.23, 0.2515, 0.2515, 0.2625, 0.2625, 0.2351, 0.2891, 0.3738, 0.3995, 0.3738, 0.3995, 0.3839, 0.3839, 0.2625, 0.2625, 0.2891, 0.2351, 0.2625, 0.2625, 0.3839, 0.3839, 0.2891, 0.2351, 0.2714, 0.23, 0.2625, 0.2625, 0.3839, 0.3839, 0.3995, 0.3738, 0.2891, 0.2351, 0.3738, 0.3995, 0.3884, 0.4055, 0.3839, 0.3839, 0.3839, 0.3839, 0.3949, 0.3949, 0.3995, 0.3738, 0.3839, 0.3839, 0.3884, 0.4055, 0.3949, 0.3949, 0.3884, 0.4055, 0.405, 0.405, 0.3949, 0.3949, 0.3949, 0.3949, 0.405, 0.405, 0.4055, 0.3884, 0.3995, 0.3738, 0.3949, 0.3949, 0.4055, 0.3884, 0.4055, 0.3884, 0.405, 0.405, 0.595, 0.405, 0.3995, 0.3738, 0.4055, 0.3884, 0.5945, 0.3884, 0.595, 0.405, 0.5945, 0.3884, 0.4055, 0.3884, 0.5945, 0.3884, 0.595, 0.405, 0.6051, 0.3949, 0.6161, 0.3839, 0.5945, 0.3884, 0.6051, 0.3949, 0.6051, 0.3949, 0.595, 0.405, 0.6116, 0.4055, 0.6262, 0.3995, 0.6051, 0.3949, 0.6116, 0.4055, 0.6161, 0.3839, 0.6051, 0.3949, 0.6262, 0.3995, 0.6262, 0.3995, 0.6116, 0.4055, 0.6116, 0.5945, 0.6116, 0.5945, 0.6116, 0.4055, 0.595, 0.405, 0.6116, 0.5945, 0.6262, 0.6005, 0.6262, 0.3995, 0.6262, 0.6005, 0.6116, 0.5945, 0.6161, 0.6161, 0.6262, 0.3995, 0.6262, 0.6005, 0.7649, 0.7109, 0.6262, 0.6005, 0.6161, 0.6161, 0.7375, 0.7375, 0.7375, 0.7375, 0.7649, 0.7109, 0.6262, 0.6005, 0.7109, 0.7649, 0.7375, 0.7375, 0.6161, 0.6161, 0.7375, 0.7375, 0.7485, 0.7485, 0.7649, 0.7109, 0.7109, 0.7649, 0.7286, 0.77, 0.7375, 0.7375, 0.7375, 0.7375, 0.7286, 0.77, 0.7485, 0.7485, 0.7286, 0.77, 0.7585, 0.7585, 0.7485, 0.7485, 0.7485, 0.7485, 0.7585, 0.7585, 0.77, 0.7286, 0.7649, 0.7109, 0.7485, 0.7485, 0.77, 0.7286, 0.77, 0.7286, 0.7585, 0.7585, 0.7585, 0.2415, 0.7585, 0.2415, 0.77, 0.2714, 0.77, 0.7286, 0.7649, 0.7109, 0.77, 0.7286, 0.77, 0.2714, 0.77, 0.2714, 0.7585, 0.2415, 0.7485, 0.2515, 0.7485, 0.2515, 0.7585, 0.2415, 0.7286, 0.23, 0.2714, 0.23, 0.7286, 0.23, 0.7585, 0.2415, 0.7109, 0.2351, 0.7286, 0.23, 0.2714, 0.23, 0.7109, 0.2351, 0.7485, 0.2515, 0.7286, 0.23, 0.2714, 0.23, 0.2891, 0.2351, 0.7109, 0.2351, 0.7109, 0.2351, 0.2891, 0.2351, 0.3995, 0.3738, 0.3995, 0.3738, 0.6005, 0.3738, 0.7109, 0.2351, 0.5945, 0.3884, 0.6005, 0.3738, 0.3995, 0.3738, 0.6005, 0.3738, 0.5945, 0.3884, 0.6161, 0.3839, 0.7375, 0.2625, 0.7109, 0.2351, 0.6005, 0.3738, 0.6005, 0.3738, 0.6161, 0.3839, 0.7375, 0.2625, 0.7375, 0.2625, 0.7485, 0.2515, 0.7109, 0.2351, 0.7375, 0.2625, 0.77, 0.2714, 0.7485, 0.2515, 0.7649, 0.2891, 0.7375, 0.2625, 0.6161, 0.3839, 0.7649, 0.2891, 0.77, 0.2714, 0.7375, 0.2625, 0.6161, 0.3839, 0.6262, 0.3995, 0.7649, 0.2891, 0.7649, 0.7109, 0.7649, 0.2891, 0.6262, 0.3995, 0.77, 0.2714, 0.7649, 0.2891, 0.7649, 0.7109, 0.3738, 0.6005, 0.3738, 0.3995, 0.2351, 0.2891, 0.3884, 0.4055, 0.3738, 0.3995, 0.3738, 0.6005, 0.2351, 0.2891, 0.2351, 0.7109, 0.3738, 0.6005, 0.23, 0.7286, 0.2351, 0.7109, 0.2351, 0.2891, 0.2351, 0.7109, 0.23, 0.7286, 0.2625, 0.7375, 0.2625, 0.7375, 0.23, 0.7286, 0.2515, 0.7485, 0.23, 0.7286, 0.2415, 0.7585, 0.2515, 0.7485, 0.2515, 0.7485, 0.2415, 0.7585, 0.2714, 0.77, 0.7286, 0.77, 0.2714, 0.77, 0.2415, 0.7585, 0.2891, 0.7649, 0.2515, 0.7485, 0.2714, 0.77, 0.2891, 0.7649, 0.2714, 0.77, 0.7286, 0.77, 0.2625, 0.7375, 0.2515, 0.7485, 0.2891, 0.7649, 0.7286, 0.77, 0.7109, 0.7649, 0.2891, 0.7649, 0.2891, 0.7649, 0.7109, 0.7649, 0.6005, 0.6262, 0.6161, 0.6161, 0.6005, 0.6262, 0.7109, 0.7649, 0.6161, 0.6161, 0.6051, 0.6051, 0.6005, 0.6262, 0.6161, 0.6161, 0.6116, 0.5945, 0.6051, 0.6051, 0.6116, 0.5945, 0.595, 0.595, 0.6051, 0.6051, 0.595, 0.405, 0.595, 0.595, 0.6116, 0.5945, 0.6051, 0.6051, 0.595, 0.595, 0.5945, 0.6116, 0.6005, 0.6262, 0.6051, 0.6051, 0.5945, 0.6116, 0.405, 0.595, 0.595, 0.595, 0.595, 0.405, 0.5945, 0.6116, 0.595, 0.595, 0.405, 0.595, 0.405, 0.405, 0.405, 0.595, 0.595, 0.405, 0.405, 0.595, 0.405, 0.405, 0.3884, 0.4055, 0.3884, 0.4055, 0.3884, 0.5945, 0.405, 0.595, 0.3738, 0.6005, 0.3884, 0.5945, 0.3884, 0.4055, 0.3738, 0.6005, 0.3949, 0.6051, 0.3884, 0.5945, 0.3949, 0.6051, 0.405, 0.595, 0.3884, 0.5945, 0.3839, 0.6161, 0.3949, 0.6051, 0.3738, 0.6005, 0.3839, 0.6161, 0.3738, 0.6005, 0.2351, 0.7109, 0.2351, 0.7109, 0.2625, 0.7375, 0.3839, 0.6161, 0.3839, 0.6161, 0.4055, 0.6116, 0.3949, 0.6051, 0.4055, 0.6116, 0.405, 0.595, 0.3949, 0.6051, 0.405, 0.595, 0.4055, 0.6116, 0.5945, 0.6116, 0.6005, 0.6262, 0.5945, 0.6116, 0.4055, 0.6116, 0.3995, 0.6262, 0.4055, 0.6116, 0.3839, 0.6161, 0.3995, 0.6262, 0.3839, 0.6161, 0.2625, 0.7375, 0.4055, 0.6116, 0.3995, 0.6262, 0.6005, 0.6262, 0.2625, 0.7375, 0.2891, 0.7649, 0.3995, 0.6262, 0.6005, 0.6262, 0.3995, 0.6262, 0.2891, 0.7649])
me_rsrc_world_dynamic_whitespace_void_geyser_meshnodes__outercube.materials.append(mat_dummymtl_rsrc_world_dynamic_whitespace_void_geyser_meshnodes__o)
me_rsrc_world_dynamic_whitespace_void_geyser_meshnodes__outercube.update()
me_rsrc_world_dynamic_whitespace_void_geyser_meshnodes__outercube.normals_split_custom_set([tuple(v) for v in zip(*[iter([-0.1663, -0.9719, 0.1663, 0.1663, -0.9719, -0.1663, 0.1663, -0.9719, 0.1663, 0.1663, -0.9719, 0.1663, 0.1663, -0.9719, -0.1663, 0.7196, -0.6792, -0.1442, -0.1663, -0.9719, 0.1663, -0.1663, -0.9719, -0.1663, 0.1663, -0.9719, -0.1663, -0.1663, -0.9719, -0.1663, -0.1663, -0.9719, 0.1663, -0.7196, -0.6792, 0.1442, 0.1435, -0.6797, -0.7193, 0.1663, -0.9719, -0.1663, -0.1663, -0.9719, -0.1663, 0.5298, -0.6631, -0.5288, 0.1663, -0.9719, -0.1663, 0.1435, -0.6797, -0.7193, 0.7196, -0.6792, -0.1442, 0.1663, -0.9719, -0.1663, 0.5298, -0.6631, -0.5288, 0.1883, -0.1884, -0.9639, 0.5298, -0.6631, -0.5288, 0.1435, -0.6797, -0.7193, -0.1663, -0.9719, -0.1663, -0.1442, -0.6792, -0.7196, 0.1435, -0.6797, -0.7193, 0.1883, -0.1884, -0.9639, 0.1435, -0.6797, -0.7193, -0.1442, -0.6792, -0.7196, 0.695, -0.1865, -0.6944, 0.5298, -0.6631, -0.5288, 0.1883, -0.1884, -0.9639, 0.695, -0.1865, -0.6944, 0.7196, -0.6792, -0.1442, 0.5298, -0.6631, -0.5288, 0.695, -0.1865, -0.6944, 0.1883, -0.1884, -0.9639, 0.1886, 0.1887, -0.9638, 0.1886, 0.1887, -0.9638, 0.6944, 0.1864, -0.695, 0.695, -0.1865, -0.6944, 0.9637, -0.1888, -0.1887, 0.695, -0.1865, -0.6944, 0.6944, 0.1864, -0.695, 0.9637, -0.1888, -0.1887, 0.7196, -0.6792, -0.1442, 0.695, -0.1865, -0.6944, 0.6944, 0.1864, -0.695, 0.9639, 0.1883, -0.1884, 0.9637, -0.1888, -0.1887, 0.1886, 0.1887, -0.9638, 0.1443, 0.6791, -0.7197, 0.6944, 0.1864, -0.695, 0.6944, 0.1864, -0.695, 0.5289, 0.6629, -0.5299, 0.9639, 0.1883, -0.1884, 0.6944, 0.1864, -0.695, 0.1443, 0.6791, -0.7197, 0.5289, 0.6629, -0.5299, 0.1443, 0.6791, -0.7197, 0.1663, 0.9719, -0.1663, 0.5289, 0.6629, -0.5299, 0.5289, 0.6629, -0.5299, 0.1663, 0.9719, -0.1663, 0.7194, 0.6796, -0.1435, 0.9639, 0.1883, -0.1884, 0.5289, 0.6629, -0.5299, 0.7194, 0.6796, -0.1435, 0.7194, 0.6796, -0.1435, 0.1663, 0.9719, -0.1663, 0.1663, 0.9719, 0.1663, 0.9639, 0.1883, -0.1884, 0.7194, 0.6796, -0.1435, 0.7197, 0.6791, 0.1443, 0.1663, 0.9719, 0.1663, 0.7197, 0.6791, 0.1443, 0.7194, 0.6796, -0.1435, 0.7197, 0.6791, 0.1443, 0.1663, 0.9719, 0.1663, 0.5299, 0.6629, 0.5289, 0.695, 0.1864, 0.6944, 0.7197, 0.6791, 0.1443, 0.5299, 0.6629, 0.5289, 0.5299, 0.6629, 0.5289, 0.1663, 0.9719, 0.1663, 0.1435, 0.6796, 0.7194, 0.1884, 0.1883, 0.9639, 0.5299, 0.6629, 0.5289, 0.1435, 0.6796, 0.7194, 0.695, 0.1864, 0.6944, 0.5299, 0.6629, 0.5289, 0.1884, 0.1883, 0.9639, 0.1884, 0.1883, 0.9639, 0.1435, 0.6796, 0.7194, -0.1443, 0.6791, 0.7197, -0.1443, 0.6791, 0.7197, 0.1435, 0.6796, 0.7194, 0.1663, 0.9719, 0.1663, -0.1443, 0.6791, 0.7197, -0.1886, 0.1887, 0.9638, 0.1884, 0.1883, 0.9639, -0.1886, 0.1887, 0.9638, -0.1443, 0.6791, 0.7197, -0.6944, 0.1864, 0.695, 0.1884, 0.1883, 0.9639, -0.1886, 0.1887, 0.9638, -0.1883, -0.1884, 0.9639, -0.1886, 0.1887, 0.9638, -0.6944, 0.1864, 0.695, -0.695, -0.1865, 0.6944, -0.695, -0.1865, 0.6944, -0.1883, -0.1884, 0.9639, -0.1886, 0.1887, 0.9638, -0.9637, -0.1888, 0.1887, -0.695, -0.1865, 0.6944, -0.6944, 0.1864, 0.695, -0.695, -0.1865, 0.6944, -0.5298, -0.6631, 0.5288, -0.1883, -0.1884, 0.9639, -0.9637, -0.1888, 0.1887, -0.7196, -0.6792, 0.1442, -0.695, -0.1865, 0.6944, -0.695, -0.1865, 0.6944, -0.7196, -0.6792, 0.1442, -0.5298, -0.6631, 0.5288, -0.7196, -0.6792, 0.1442, -0.1663, -0.9719, 0.1663, -0.5298, -0.6631, 0.5288, -0.5298, -0.6631, 0.5288, -0.1663, -0.9719, 0.1663, -0.1435, -0.6797, 0.7193, -0.1883, -0.1884, 0.9639, -0.5298, -0.6631, 0.5288, -0.1435, -0.6797, 0.7193, -0.1435, -0.6797, 0.7193, -0.1663, -0.9719, 0.1663, 0.1663, -0.9719, 0.1663, 0.1663, -0.9719, 0.1663, 0.1442, -0.6792, 0.7196, -0.1435, -0.6797, 0.7193, -0.1883, -0.1884, 0.9639, -0.1435, -0.6797, 0.7193, 0.1442, -0.6792, 0.7196, 0.1442, -0.6792, 0.7196, 0.1663, -0.9719, 0.1663, 0.5288, -0.6631, 0.5298, 0.5288, -0.6631, 0.5298, 0.1663, -0.9719, 0.1663, 0.7193, -0.6797, 0.1435, 0.7196, -0.6792, -0.1442, 0.7193, -0.6797, 0.1435, 0.1663, -0.9719, 0.1663, 0.9639, -0.1884, 0.1883, 0.7193, -0.6797, 0.1435, 0.7196, -0.6792, -0.1442, 0.9639, -0.1884, 0.1883, 0.5288, -0.6631, 0.5298, 0.7193, -0.6797, 0.1435, 0.7196, -0.6792, -0.1442, 0.9637, -0.1888, -0.1887, 0.9639, -0.1884, 0.1883, 0.9639, -0.1884, 0.1883, 0.9637, -0.1888, -0.1887, 0.9639, 0.1883, -0.1884, 0.9639, 0.1883, -0.1884, 0.9638, 0.1887, 0.1886, 0.9639, -0.1884, 0.1883, 0.7197, 0.6791, 0.1443, 0.9638, 0.1887, 0.1886, 0.9639, 0.1883, -0.1884, 0.9638, 0.1887, 0.1886, 0.7197, 0.6791, 0.1443, 0.695, 0.1864, 0.6944, 0.6944, -0.1865, 0.695, 0.9639, -0.1884, 0.1883, 0.9638, 0.1887, 0.1886, 0.9638, 0.1887, 0.1886, 0.695, 0.1864, 0.6944, 0.6944, -0.1865, 0.695, 0.6944, -0.1865, 0.695, 0.5288, -0.6631, 0.5298, 0.9639, -0.1884, 0.1883, 0.6944, -0.1865, 0.695, 0.1442, -0.6792, 0.7196, 0.5288, -0.6631, 0.5298, 0.1887, -0.1888, 0.9637, 0.6944, -0.1865, 0.695, 0.695, 0.1864, 0.6944, 0.1887, -0.1888, 0.9637, 0.1442, -0.6792, 0.7196, 0.6944, -0.1865, 0.695, 0.695, 0.1864, 0.6944, 0.1884, 0.1883, 0.9639, 0.1887, -0.1888, 0.9637, -0.1883, -0.1884, 0.9639, 0.1887, -0.1888, 0.9637, 0.1884, 0.1883, 0.9639, 0.1442, -0.6792, 0.7196, 0.1887, -0.1888, 0.9637, -0.1883, -0.1884, 0.9639, -0.1884, 0.1883, -0.9639, 0.1886, 0.1887, -0.9638, 0.1883, -0.1884, -0.9639, 0.1443, 0.6791, -0.7197, 0.1886, 0.1887, -0.9638, -0.1884, 0.1883, -0.9639, 0.1883, -0.1884, -0.9639, -0.1887, -0.1888, -0.9637, -0.1884, 0.1883, -0.9639, -0.1442, -0.6792, -0.7196, -0.1887, -0.1888, -0.9637, 0.1883, -0.1884, -0.9639, -0.1887, -0.1888, -0.9637, -0.1442, -0.6792, -0.7196, -0.6944, -0.1865, -0.695, -0.6944, -0.1865, -0.695, -0.1442, -0.6792, -0.7196, -0.5288, -0.6631, -0.5298, -0.1442, -0.6792, -0.7196, -0.1663, -0.9719, -0.1663, -0.5288, -0.6631, -0.5298, -0.5288, -0.6631, -0.5298, -0.1663, -0.9719, -0.1663, -0.7193, -0.6797, -0.1435, -0.7196, -0.6792, 0.1442, -0.7193, -0.6797, -0.1435, -0.1663, -0.9719, -0.1663, -0.9639, -0.1884, -0.1883, -0.5288, -0.6631, -0.5298, -0.7193, -0.6797, -0.1435, -0.9639, -0.1884, -0.1883, -0.7193, -0.6797, -0.1435, -0.7196, -0.6792, 0.1442, -0.6944, -0.1865, -0.695, -0.5288, -0.6631, -0.5298, -0.9639, -0.1884, -0.1883, -0.7196, -0.6792, 0.1442, -0.9637, -0.1888, 0.1887, -0.9639, -0.1884, -0.1883, -0.9639, -0.1884, -0.1883, -0.9637, -0.1888, 0.1887, -0.9639, 0.1883, 0.1884, -0.6944, 0.1864, 0.695, -0.9639, 0.1883, 0.1884, -0.9637, -0.1888, 0.1887, -0.6944, 0.1864, 0.695, -0.5289, 0.6629, 0.5299, -0.9639, 0.1883, 0.1884, -0.6944, 0.1864, 0.695, -0.1443, 0.6791, 0.7197, -0.5289, 0.6629, 0.5299, -0.1443, 0.6791, 0.7197, -0.1663, 0.9719, 0.1663, -0.5289, 0.6629, 0.5299, 0.1663, 0.9719, 0.1663, -0.1663, 0.9719, 0.1663, -0.1443, 0.6791, 0.7197, -0.5289, 0.6629, 0.5299, -0.1663, 0.9719, 0.1663, -0.7194, 0.6796, 0.1435, -0.9639, 0.1883, 0.1884, -0.5289, 0.6629, 0.5299, -0.7194, 0.6796, 0.1435, -0.1663, 0.9719, -0.1663, -0.1663, 0.9719, 0.1663, 0.1663, 0.9719, 0.1663, -0.7194, 0.6796, 0.1435, -0.1663, 0.9719, 0.1663, -0.1663, 0.9719, -0.1663, 0.1663, 0.9719, -0.1663, -0.1663, 0.9719, -0.1663, 0.1663, 0.9719, 0.1663, -0.1663, 0.9719, -0.1663, 0.1663, 0.9719, -0.1663, 0.1443, 0.6791, -0.7197, 0.1443, 0.6791, -0.7197, -0.1435, 0.6796, -0.7194, -0.1663, 0.9719, -0.1663, -0.1884, 0.1883, -0.9639, -0.1435, 0.6796, -0.7194, 0.1443, 0.6791, -0.7197, -0.1884, 0.1883, -0.9639, -0.5299, 0.6629, -0.5289, -0.1435, 0.6796, -0.7194, -0.5299, 0.6629, -0.5289, -0.1663, 0.9719, -0.1663, -0.1435, 0.6796, -0.7194, -0.695, 0.1864, -0.6944, -0.5299, 0.6629, -0.5289, -0.1884, 0.1883, -0.9639, -0.695, 0.1864, -0.6944, -0.1884, 0.1883, -0.9639, -0.1887, -0.1888, -0.9637, -0.1887, -0.1888, -0.9637, -0.6944, -0.1865, -0.695, -0.695, 0.1864, -0.6944, -0.695, 0.1864, -0.6944, -0.7197, 0.6791, -0.1443, -0.5299, 0.6629, -0.5289, -0.7197, 0.6791, -0.1443, -0.1663, 0.9719, -0.1663, -0.5299, 0.6629, -0.5289, -0.1663, 0.9719, -0.1663, -0.7197, 0.6791, -0.1443, -0.7194, 0.6796, 0.1435, -0.9639, 0.1883, 0.1884, -0.7194, 0.6796, 0.1435, -0.7197, 0.6791, -0.1443, -0.9637, 0.1887, -0.1887, -0.7197, 0.6791, -0.1443, -0.695, 0.1864, -0.6944, -0.9637, 0.1887, -0.1887, -0.695, 0.1864, -0.6944, -0.6944, -0.1865, -0.695, -0.7197, 0.6791, -0.1443, -0.9637, 0.1887, -0.1887, -0.9639, 0.1883, 0.1884, -0.6944, -0.1865, -0.695, -0.9639, -0.1884, -0.1883, -0.9637, 0.1887, -0.1887, -0.9639, 0.1883, 0.1884, -0.9637, 0.1887, -0.1887, -0.9639, -0.1884, -0.1883])] * 3)])

# ---- objects
ob_whitespace_void_geyser_meshnodes__void_geyser = bpy.data.objects.new('whitespace.void_geyser-MeshNodes["void_geyser"]', me_rsrc_world_dynamic_whitespace_void_geyser_meshnodes__void_geyse)
ob_whitespace_void_geyser_meshnodes__innercube = bpy.data.objects.new('whitespace.void_geyser-MeshNodes["innerCube"]', me_rsrc_world_dynamic_whitespace_void_geyser_meshnodes__innercube)
ob_whitespace_void_geyser_meshnodes__nullbox = bpy.data.objects.new('whitespace.void_geyser-MeshNodes["nullbox"]', me_rsrc_world_dynamic_whitespace_void_geyser_meshnodes__nullbox)
ob_whitespace_void_geyser_meshnodes__outercube = bpy.data.objects.new('whitespace.void_geyser-MeshNodes["outerCube"]', me_rsrc_world_dynamic_whitespace_void_geyser_meshnodes__outercube)

# ---- transforms, parenting, visibility, modifiers, constraints
ob_whitespace_void_geyser_meshnodes__void_geyser.location = (0.0, 0.0, 0.0)
ob_whitespace_void_geyser_meshnodes__void_geyser.rotation_mode = 'QUATERNION'
ob_whitespace_void_geyser_meshnodes__void_geyser.rotation_quaternion = (0.7071, -0.7071, -1.57e-16, -9.358e-24)
ob_whitespace_void_geyser_meshnodes__innercube.location = (-2.22e-16, 1.192e-07, 1.0)
ob_whitespace_void_geyser_meshnodes__innercube.rotation_mode = 'QUATERNION'
ob_whitespace_void_geyser_meshnodes__innercube.rotation_quaternion = (0.7071, -0.7071, -1.57e-16, -9.358e-24)
ob_whitespace_void_geyser_meshnodes__nullbox.location = (-5.305e-24, 2.389e-08, -1.776e-15)
ob_whitespace_void_geyser_meshnodes__nullbox.rotation_mode = 'QUATERNION'
ob_whitespace_void_geyser_meshnodes__nullbox.rotation_quaternion = (0.7071, -0.7071, -1.57e-16, -9.358e-24)
ob_whitespace_void_geyser_meshnodes__outercube.location = (-2.22e-16, 1.192e-07, 1.0)
ob_whitespace_void_geyser_meshnodes__outercube.rotation_mode = 'QUATERNION'
ob_whitespace_void_geyser_meshnodes__outercube.rotation_quaternion = (0.7071, -0.7071, -1.57e-16, -9.358e-24)

# ---- collection membership
scene.collection.objects.link(ob_whitespace_void_geyser_meshnodes__void_geyser)
scene.collection.objects.link(ob_whitespace_void_geyser_meshnodes__innercube)
scene.collection.objects.link(ob_whitespace_void_geyser_meshnodes__nullbox)
scene.collection.objects.link(ob_whitespace_void_geyser_meshnodes__outercube)

# ---- scene / render settings (as saved in the file)
scene.frame_start = 1; scene.frame_end = 250; scene.frame_set(1)
scene.render.engine = 'BLENDER_EEVEE_NEXT'
scene.cycles.sampling_pattern = 'TABULATED_SOBOL'
scene.cycles.use_light_tree = False
scene.view_settings.view_transform = 'Filmic'
bpy.context.view_layer.update()

# ---- added for rendering (the .blend has no active camera and no usable light): camera, sun
cam_auto = bpy.data.cameras.new('AutoCamera')
cam_auto.lens = 50.0
cam_auto.sensor_width = 36.0
cam_auto.clip_end = 1000.0
ob_auto_camera = bpy.data.objects.new('AutoCamera', cam_auto)
scene.collection.objects.link(ob_auto_camera)
ob_auto_camera.location = (1.74632, -2.09559, 2.02206)
ob_auto_camera.rotation_euler = (1.09748, -7.21219e-08, 0.694738)
scene.camera = ob_auto_camera
light_auto_sun = bpy.data.lights.new('AutoSun', 'SUN')
light_auto_sun.energy = 3.0
light_auto_sun.angle = 0.0523599
ob_auto_sun = bpy.data.objects.new('AutoSun', light_auto_sun)
scene.collection.objects.link(ob_auto_sun)
ob_auto_sun.rotation_euler = (0.872665, 0.174533, 0.523599)
bpy.context.view_layer.update()
